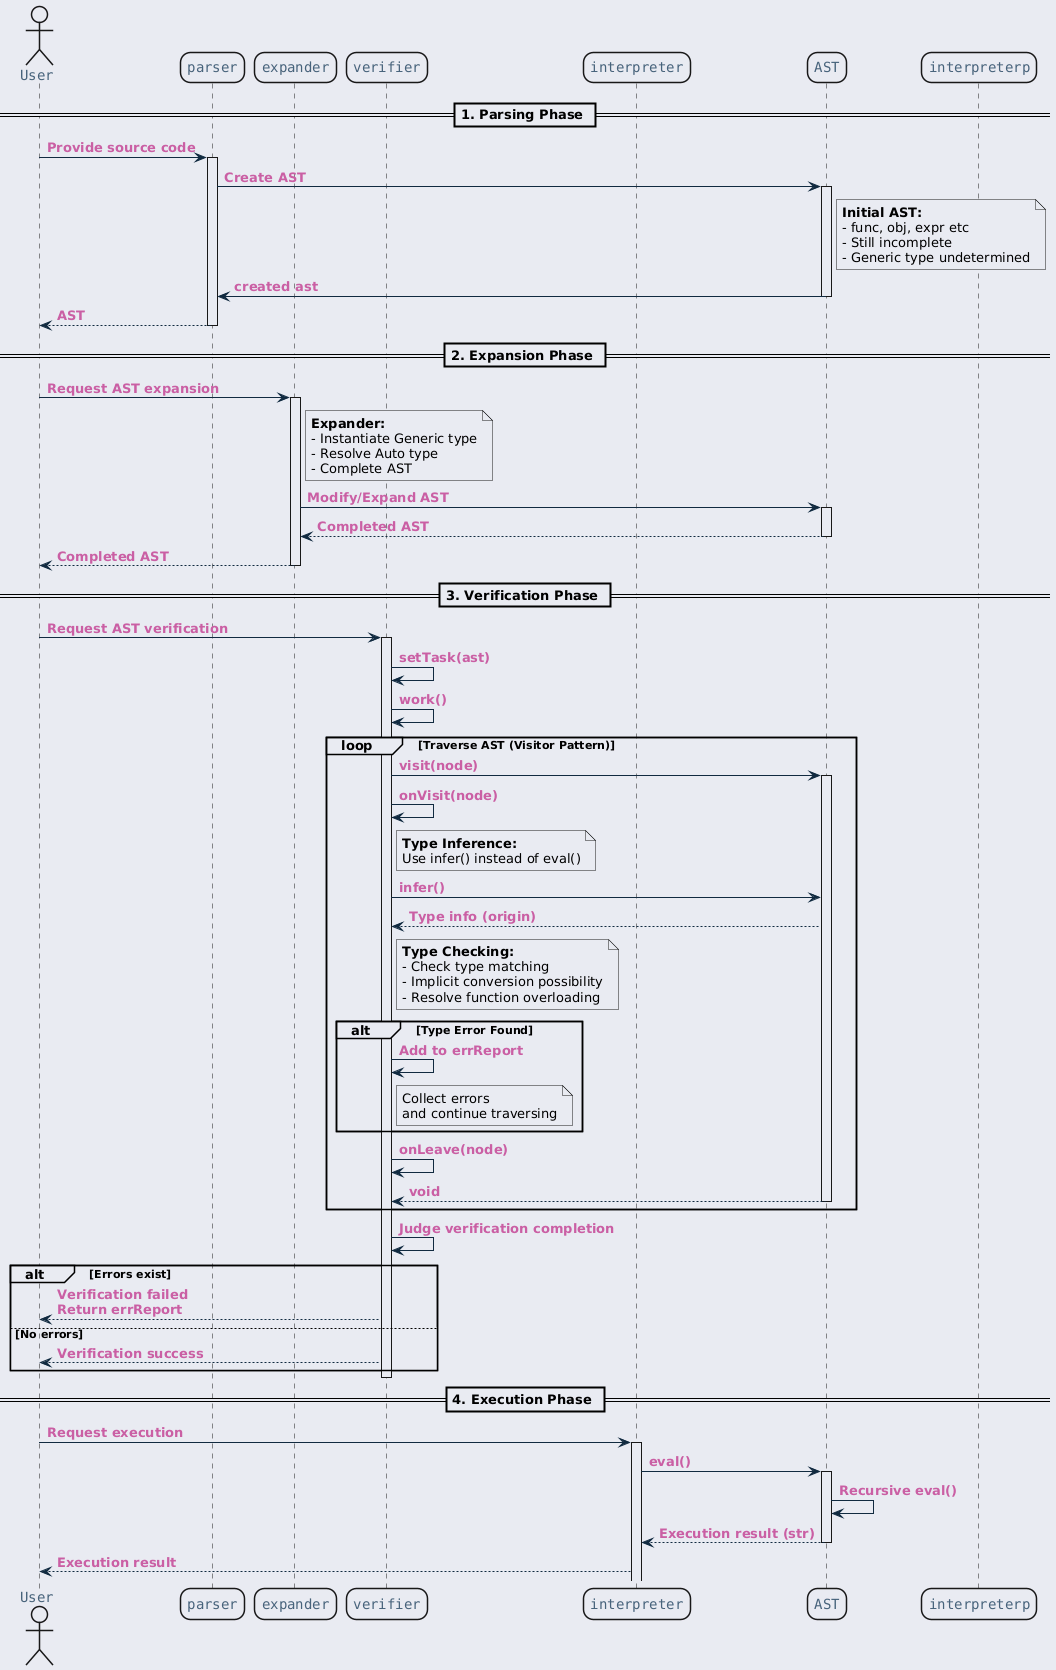

The diagram above was rendered by PlantUML. Its source (embedded in the PNG):
@startuml inline_umlgraph_34.png
<style>
  root {
    BackGroundColor: #E9EBF2;
  }
  class, node, object, participant, actor, boundary, control, entity, database, collections, queue {
    LineThickness: 1.5;
    HorizontalAlignment center;
    FontColor: #47637b;
    FontSize: 14;
    FontName: "Courier";
    RoundCorner: 20;
  }
  arrow {
    LineColor: #112a40;
    FontColor: #ca5fa4;
    FontStyle: "bold"
  }
  visibilityIcon {
    protected {
      LineColor DarkGoldenRod
      BackgroundColor DarkGoldenRod
    }
}
</style>
actor "User" as user
participant "parser" as parser
participant "expander" as expander
participant "verifier" as verifier
participant "interpreter" as interpreter
participant "AST" as ast

== 1. Parsing Phase ==

user -> parser : Provide source code
activate parser

parser -> ast : Create AST
activate ast

note right of ast
  <b>Initial AST:</b>
  - func, obj, expr etc
  - Still incomplete
  - Generic type undetermined
end note

ast -> parser: created ast
deactivate ast

parser --> user : AST
deactivate parser

== 2. Expansion Phase ==

user -> expander : Request AST expansion
activate expander

note right of expander
  <b>Expander:</b>
  - Instantiate Generic type
  - Resolve Auto type
  - Complete AST
end note

expander -> ast : Modify/Expand AST
activate ast
ast --> expander : Completed AST
deactivate ast

expander --> user : Completed AST
deactivate expander

== 3. Verification Phase ==

user -> verifier : Request AST verification
activate verifier

verifier -> verifier : setTask(ast)
verifier -> verifier : work()

loop Traverse AST (Visitor Pattern)

    verifier -> ast : visit(node)
    activate ast

    verifier -> verifier : onVisit(node)

    note right of verifier
      <b>Type Inference:</b>
      Use infer() instead of eval()
    end note

    verifier -> ast : infer()
    ast --> verifier : Type info (origin)

    note right of verifier
      <b>Type Checking:</b>
      - Check type matching
      - Implicit conversion possibility
      - Resolve function overloading
    end note

    alt Type Error Found
        verifier -> verifier : Add to errReport
        note right of verifier
          Collect errors
          and continue traversing
        end note
    end

    verifier -> verifier : onLeave(node)

    ast --> verifier : void
    deactivate ast

end

verifier -> verifier : Judge verification completion

alt Errors exist
    verifier --> user : Verification failed\nReturn errReport
else No errors
    verifier --> user : Verification success
end

deactivate verifier

== 4. Execution Phase ==

user -> interpreter : Request execution
activate interpreter

interpreter -> ast : eval()
activate ast

ast -> ast : Recursive eval()
ast --> interpreter : Execution result (str)
deactivate ast

interpreter --> user : Execution result
deactivate interpreterp
@enduml